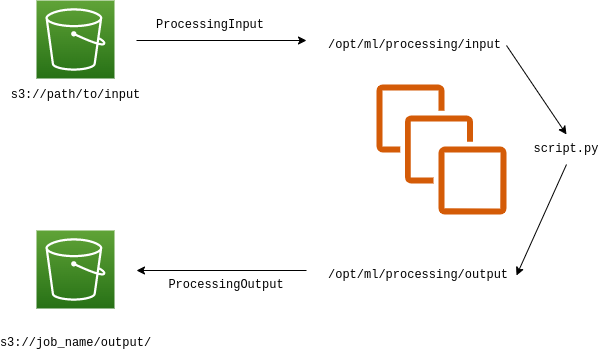

The diagram above was exported from draw.io. Its source (the exported page's mxGraphModel, read from the mxfile embedded in the PNG):
<mxGraphModel dx="832" dy="405" grid="1" gridSize="10" guides="1" tooltips="1" connect="1" arrows="1" fold="1" page="1" pageScale="1" pageWidth="827" pageHeight="1169" math="0" shadow="0">
  <root>
    <mxCell id="0" />
    <mxCell id="1" parent="0" />
    <mxCell id="7" style="edgeStyle=none;html=1;" parent="1" edge="1">
      <mxGeometry relative="1" as="geometry">
        <mxPoint x="450" y="90" as="targetPoint" />
        <mxPoint x="280" y="90" as="sourcePoint" />
      </mxGeometry>
    </mxCell>
    <mxCell id="2" value="" style="sketch=0;points=[[0,0,0],[0.25,0,0],[0.5,0,0],[0.75,0,0],[1,0,0],[0,1,0],[0.25,1,0],[0.5,1,0],[0.75,1,0],[1,1,0],[0,0.25,0],[0,0.5,0],[0,0.75,0],[1,0.25,0],[1,0.5,0],[1,0.75,0]];outlineConnect=0;fontColor=#232F3E;gradientColor=#60A337;gradientDirection=north;fillColor=#277116;strokeColor=#ffffff;dashed=0;verticalLabelPosition=bottom;verticalAlign=top;align=center;html=1;fontSize=12;fontStyle=0;aspect=fixed;shape=mxgraph.aws4.resourceIcon;resIcon=mxgraph.aws4.s3;" parent="1" vertex="1">
      <mxGeometry x="180" y="50" width="78" height="78" as="geometry" />
    </mxCell>
    <mxCell id="3" value="" style="sketch=0;points=[[0,0,0],[0.25,0,0],[0.5,0,0],[0.75,0,0],[1,0,0],[0,1,0],[0.25,1,0],[0.5,1,0],[0.75,1,0],[1,1,0],[0,0.25,0],[0,0.5,0],[0,0.75,0],[1,0.25,0],[1,0.5,0],[1,0.75,0]];outlineConnect=0;fontColor=#232F3E;gradientColor=#60A337;gradientDirection=north;fillColor=#277116;strokeColor=#ffffff;dashed=0;verticalLabelPosition=bottom;verticalAlign=top;align=center;html=1;fontSize=12;fontStyle=0;aspect=fixed;shape=mxgraph.aws4.resourceIcon;resIcon=mxgraph.aws4.s3;" parent="1" vertex="1">
      <mxGeometry x="180" y="280" width="78" height="78" as="geometry" />
    </mxCell>
    <mxCell id="8" style="edgeStyle=none;html=1;" parent="1" edge="1">
      <mxGeometry relative="1" as="geometry">
        <mxPoint x="280" y="320" as="targetPoint" />
        <mxPoint x="450" y="320" as="sourcePoint" />
      </mxGeometry>
    </mxCell>
    <mxCell id="4" value="" style="sketch=0;outlineConnect=0;fontColor=#232F3E;gradientColor=none;fillColor=#D45B07;strokeColor=none;dashed=0;verticalLabelPosition=bottom;verticalAlign=top;align=center;html=1;fontSize=12;fontStyle=0;aspect=fixed;pointerEvents=1;shape=mxgraph.aws4.instances;" parent="1" vertex="1">
      <mxGeometry x="520" y="134" width="130" height="130" as="geometry" />
    </mxCell>
    <mxCell id="5" value="s3://path/to/input" style="text;html=1;strokeColor=none;fillColor=none;align=center;verticalAlign=middle;whiteSpace=wrap;rounded=0;fontFamily=Courier New;" parent="1" vertex="1">
      <mxGeometry x="149.5" y="130" width="139" height="30" as="geometry" />
    </mxCell>
    <mxCell id="6" value="s3://job_name/output/" style="text;html=1;strokeColor=none;fillColor=none;align=center;verticalAlign=middle;whiteSpace=wrap;rounded=0;fontFamily=Courier New;" parent="1" vertex="1">
      <mxGeometry x="149.5" y="378" width="139" height="30" as="geometry" />
    </mxCell>
    <mxCell id="12" style="edgeStyle=none;html=1;exitX=1;exitY=0.5;exitDx=0;exitDy=0;entryX=0.5;entryY=0;entryDx=0;entryDy=0;" parent="1" source="9" target="11" edge="1">
      <mxGeometry relative="1" as="geometry">
        <mxPoint x="660" y="180" as="targetPoint" />
      </mxGeometry>
    </mxCell>
    <mxCell id="9" value="/opt/ml/processing/input" style="text;html=1;strokeColor=none;fillColor=none;align=left;verticalAlign=middle;whiteSpace=wrap;rounded=0;fontFamily=Courier New;" parent="1" vertex="1">
      <mxGeometry x="470" y="80" width="180" height="30" as="geometry" />
    </mxCell>
    <mxCell id="10" value="/opt/ml/processing/output" style="text;html=1;strokeColor=none;fillColor=none;align=left;verticalAlign=middle;whiteSpace=wrap;rounded=0;fontFamily=Courier New;" parent="1" vertex="1">
      <mxGeometry x="470" y="310" width="190" height="30" as="geometry" />
    </mxCell>
    <mxCell id="13" style="edgeStyle=none;html=1;exitX=0.5;exitY=1;exitDx=0;exitDy=0;entryX=1;entryY=0.5;entryDx=0;entryDy=0;" parent="1" source="11" target="10" edge="1">
      <mxGeometry relative="1" as="geometry" />
    </mxCell>
    <mxCell id="11" value="script.py" style="text;html=1;strokeColor=none;fillColor=none;align=center;verticalAlign=middle;whiteSpace=wrap;rounded=0;fontFamily=Courier New;" parent="1" vertex="1">
      <mxGeometry x="680" y="184" width="60" height="30" as="geometry" />
    </mxCell>
    <mxCell id="14" value="ProcessingInput" style="text;html=1;strokeColor=none;fillColor=none;align=center;verticalAlign=middle;whiteSpace=wrap;rounded=0;fontFamily=Courier New;fontSize=12;rotation=0;" vertex="1" parent="1">
      <mxGeometry x="294" y="60" width="120" height="30" as="geometry" />
    </mxCell>
    <mxCell id="15" value="ProcessingOutput" style="text;html=1;strokeColor=none;fillColor=none;align=center;verticalAlign=middle;whiteSpace=wrap;rounded=0;fontFamily=Courier New;fontSize=12;rotation=0;" vertex="1" parent="1">
      <mxGeometry x="300" y="320" width="140" height="30" as="geometry" />
    </mxCell>
  </root>
</mxGraphModel>